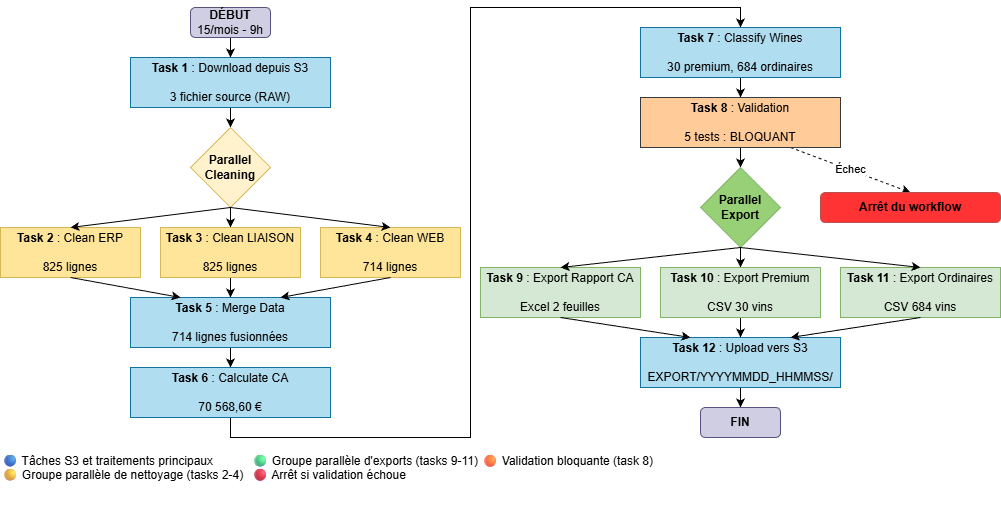

The diagram above was exported from draw.io. Its source (the exported page's mxGraphModel, read from the mxfile embedded in the PNG):
<mxGraphModel dx="2066" dy="1103" grid="1" gridSize="10" guides="1" tooltips="1" connect="1" arrows="1" fold="1" page="1" pageScale="1" pageWidth="827" pageHeight="1169" math="0" shadow="0">
  <root>
    <mxCell id="0" />
    <mxCell id="1" parent="0" />
    <mxCell id="gKZhckfCfmvkDQjUwp1X-8" edge="1" parent="1" source="gKZhckfCfmvkDQjUwp1X-1" style="edgeStyle=orthogonalEdgeStyle;rounded=0;orthogonalLoop=1;jettySize=auto;html=1;exitX=0.5;exitY=1;exitDx=0;exitDy=0;entryX=0.5;entryY=0;entryDx=0;entryDy=0;" target="gKZhckfCfmvkDQjUwp1X-2">
      <mxGeometry relative="1" as="geometry" />
    </mxCell>
    <mxCell id="gKZhckfCfmvkDQjUwp1X-1" parent="1" style="rounded=1;whiteSpace=wrap;html=1;fillColor=#d0cee2;strokeColor=#56517e;" value="&lt;b&gt;DÉBUT&lt;/b&gt;&lt;div&gt;15/mois - 9h&lt;/div&gt;" vertex="1">
      <mxGeometry height="30" width="80" x="200" y="10" as="geometry" />
    </mxCell>
    <mxCell id="gKZhckfCfmvkDQjUwp1X-9" edge="1" parent="1" source="gKZhckfCfmvkDQjUwp1X-2" style="edgeStyle=orthogonalEdgeStyle;rounded=0;orthogonalLoop=1;jettySize=auto;html=1;exitX=0.5;exitY=1;exitDx=0;exitDy=0;entryX=0.5;entryY=0;entryDx=0;entryDy=0;" target="gKZhckfCfmvkDQjUwp1X-3">
      <mxGeometry relative="1" as="geometry" />
    </mxCell>
    <mxCell id="gKZhckfCfmvkDQjUwp1X-2" parent="1" style="rounded=0;whiteSpace=wrap;html=1;verticalAlign=middle;fillColor=#b1ddf0;strokeColor=#10739e;" value="&lt;b&gt;Task 1&lt;/b&gt; : Download depuis S3&lt;div&gt;&lt;br&gt;&lt;/div&gt;&lt;div&gt;3 fichier source (RAW)&lt;/div&gt;" vertex="1">
      <mxGeometry height="50" width="200" x="140" y="60" as="geometry" />
    </mxCell>
    <mxCell id="gKZhckfCfmvkDQjUwp1X-11" edge="1" parent="1" source="gKZhckfCfmvkDQjUwp1X-3" style="edgeStyle=orthogonalEdgeStyle;rounded=0;orthogonalLoop=1;jettySize=auto;html=1;exitX=0.5;exitY=1;exitDx=0;exitDy=0;entryX=0.5;entryY=0;entryDx=0;entryDy=0;" target="gKZhckfCfmvkDQjUwp1X-5">
      <mxGeometry relative="1" as="geometry" />
    </mxCell>
    <mxCell id="gKZhckfCfmvkDQjUwp1X-3" parent="1" style="rhombus;whiteSpace=wrap;html=1;fillColor=#fff2cc;gradientColor=none;strokeColor=#d6b656;fontStyle=1" value="Parallel&lt;div&gt;Cleaning&lt;/div&gt;" vertex="1">
      <mxGeometry height="80" width="80" x="200" y="130" as="geometry" />
    </mxCell>
    <mxCell id="gKZhckfCfmvkDQjUwp1X-4" parent="1" style="rounded=0;whiteSpace=wrap;html=1;fillColor=#FFE599;strokeColor=#d6b656;" value="&lt;b&gt;Task 2&lt;/b&gt; : Clean ERP&lt;div&gt;&lt;br&gt;&lt;/div&gt;&lt;div&gt;825 lignes&lt;/div&gt;" vertex="1">
      <mxGeometry height="50" width="140" x="10" y="230" as="geometry" />
    </mxCell>
    <mxCell id="gKZhckfCfmvkDQjUwp1X-14" edge="1" parent="1" source="gKZhckfCfmvkDQjUwp1X-5" style="edgeStyle=orthogonalEdgeStyle;rounded=0;orthogonalLoop=1;jettySize=auto;html=1;exitX=0.5;exitY=1;exitDx=0;exitDy=0;entryX=0.5;entryY=0;entryDx=0;entryDy=0;" target="gKZhckfCfmvkDQjUwp1X-7">
      <mxGeometry relative="1" as="geometry" />
    </mxCell>
    <mxCell id="gKZhckfCfmvkDQjUwp1X-5" parent="1" style="rounded=0;whiteSpace=wrap;html=1;fillColor=#FFE599;strokeColor=#d6b656;" value="&lt;b&gt;Task 3&lt;/b&gt;&amp;nbsp;: Clean LIAISON&lt;div&gt;&lt;br&gt;&lt;/div&gt;&lt;div&gt;825 lignes&lt;/div&gt;" vertex="1">
      <mxGeometry height="50" width="140" x="170" y="230" as="geometry" />
    </mxCell>
    <mxCell id="gKZhckfCfmvkDQjUwp1X-6" parent="1" style="rounded=0;whiteSpace=wrap;html=1;fillColor=#FFE599;strokeColor=#d6b656;" value="&lt;b&gt;Task 4&lt;/b&gt;&amp;nbsp;: Clean WEB&lt;div&gt;&lt;br&gt;&lt;/div&gt;&lt;div&gt;714 lignes&lt;/div&gt;" vertex="1">
      <mxGeometry height="50" width="140" x="330" y="230" as="geometry" />
    </mxCell>
    <mxCell id="gKZhckfCfmvkDQjUwp1X-19" edge="1" parent="1" source="gKZhckfCfmvkDQjUwp1X-7" style="edgeStyle=orthogonalEdgeStyle;rounded=0;orthogonalLoop=1;jettySize=auto;html=1;exitX=0.5;exitY=1;exitDx=0;exitDy=0;entryX=0.5;entryY=0;entryDx=0;entryDy=0;" target="gKZhckfCfmvkDQjUwp1X-17">
      <mxGeometry relative="1" as="geometry" />
    </mxCell>
    <mxCell id="gKZhckfCfmvkDQjUwp1X-7" parent="1" style="rounded=0;whiteSpace=wrap;html=1;verticalAlign=middle;fillColor=#b1ddf0;strokeColor=#10739e;" value="&lt;b&gt;Task 5&lt;/b&gt;&amp;nbsp;: Merge Data&lt;div&gt;&lt;br&gt;&lt;/div&gt;&lt;div&gt;714 lignes fusionnées&lt;/div&gt;" vertex="1">
      <mxGeometry height="50" width="200" x="140" y="300" as="geometry" />
    </mxCell>
    <mxCell id="gKZhckfCfmvkDQjUwp1X-10" edge="1" parent="1" source="gKZhckfCfmvkDQjUwp1X-3" style="rounded=0;orthogonalLoop=1;jettySize=auto;html=1;exitX=0.5;exitY=1;exitDx=0;exitDy=0;entryX=0.5;entryY=0;entryDx=0;entryDy=0;" target="gKZhckfCfmvkDQjUwp1X-4">
      <mxGeometry relative="1" as="geometry" />
    </mxCell>
    <mxCell id="gKZhckfCfmvkDQjUwp1X-12" edge="1" parent="1" source="gKZhckfCfmvkDQjUwp1X-3" style="rounded=0;orthogonalLoop=1;jettySize=auto;html=1;exitX=0.5;exitY=1;exitDx=0;exitDy=0;entryX=0.5;entryY=0;entryDx=0;entryDy=0;" target="gKZhckfCfmvkDQjUwp1X-6">
      <mxGeometry relative="1" as="geometry" />
    </mxCell>
    <mxCell id="gKZhckfCfmvkDQjUwp1X-16" edge="1" parent="1" source="gKZhckfCfmvkDQjUwp1X-4" style="rounded=0;orthogonalLoop=1;jettySize=auto;html=1;exitX=0.5;exitY=1;exitDx=0;exitDy=0;entryX=0.25;entryY=0;entryDx=0;entryDy=0;" target="gKZhckfCfmvkDQjUwp1X-7">
      <mxGeometry relative="1" as="geometry" />
    </mxCell>
    <mxCell id="gKZhckfCfmvkDQjUwp1X-15" edge="1" parent="1" source="gKZhckfCfmvkDQjUwp1X-6" style="rounded=0;orthogonalLoop=1;jettySize=auto;html=1;exitX=0.5;exitY=1;exitDx=0;exitDy=0;entryX=0.75;entryY=0;entryDx=0;entryDy=0;" target="gKZhckfCfmvkDQjUwp1X-7">
      <mxGeometry relative="1" as="geometry" />
    </mxCell>
    <mxCell id="gKZhckfCfmvkDQjUwp1X-20" edge="1" parent="1" source="gKZhckfCfmvkDQjUwp1X-17" style="edgeStyle=orthogonalEdgeStyle;rounded=0;orthogonalLoop=1;jettySize=auto;html=1;exitX=0.5;exitY=1;exitDx=0;exitDy=0;entryX=0.5;entryY=0;entryDx=0;entryDy=0;" target="gKZhckfCfmvkDQjUwp1X-18">
      <mxGeometry relative="1" as="geometry">
        <Array as="points">
          <mxPoint x="240" y="440" />
          <mxPoint x="480" y="440" />
          <mxPoint x="480" y="10" />
          <mxPoint x="750" y="10" />
        </Array>
      </mxGeometry>
    </mxCell>
    <mxCell id="gKZhckfCfmvkDQjUwp1X-17" parent="1" style="rounded=0;whiteSpace=wrap;html=1;verticalAlign=middle;fillColor=#b1ddf0;strokeColor=#10739e;" value="&lt;b&gt;Task 6&lt;/b&gt;&amp;nbsp;: Calculate CA&lt;div&gt;&lt;br&gt;&lt;div&gt;70 568,60 €&lt;/div&gt;&lt;/div&gt;" vertex="1">
      <mxGeometry height="50" width="200" x="140" y="370" as="geometry" />
    </mxCell>
    <mxCell id="gKZhckfCfmvkDQjUwp1X-22" edge="1" parent="1" source="gKZhckfCfmvkDQjUwp1X-18" style="edgeStyle=orthogonalEdgeStyle;rounded=0;orthogonalLoop=1;jettySize=auto;html=1;exitX=0.5;exitY=1;exitDx=0;exitDy=0;entryX=0.5;entryY=0;entryDx=0;entryDy=0;" target="gKZhckfCfmvkDQjUwp1X-21">
      <mxGeometry relative="1" as="geometry" />
    </mxCell>
    <mxCell id="gKZhckfCfmvkDQjUwp1X-18" parent="1" style="rounded=0;whiteSpace=wrap;html=1;verticalAlign=middle;fillColor=#b1ddf0;strokeColor=#10739e;" value="&lt;b&gt;Task 7&lt;/b&gt;&amp;nbsp;: Classify Wines&lt;div&gt;&lt;br&gt;&lt;div&gt;30 premium, 684 ordinaires&lt;/div&gt;&lt;/div&gt;" vertex="1">
      <mxGeometry height="50" width="200" x="650" y="30" as="geometry" />
    </mxCell>
    <mxCell id="gKZhckfCfmvkDQjUwp1X-25" edge="1" parent="1" source="gKZhckfCfmvkDQjUwp1X-21" style="edgeStyle=orthogonalEdgeStyle;rounded=0;orthogonalLoop=1;jettySize=auto;html=1;exitX=0.5;exitY=1;exitDx=0;exitDy=0;entryX=0.5;entryY=0;entryDx=0;entryDy=0;" target="gKZhckfCfmvkDQjUwp1X-24">
      <mxGeometry relative="1" as="geometry" />
    </mxCell>
    <mxCell id="gKZhckfCfmvkDQjUwp1X-26" edge="1" parent="1" source="gKZhckfCfmvkDQjUwp1X-21" style="rounded=0;orthogonalLoop=1;jettySize=auto;html=1;exitX=0.75;exitY=1;exitDx=0;exitDy=0;entryX=0.5;entryY=0;entryDx=0;entryDy=0;dashed=1;" target="gKZhckfCfmvkDQjUwp1X-23" value="Échec">
      <mxGeometry relative="1" as="geometry" />
    </mxCell>
    <mxCell id="gKZhckfCfmvkDQjUwp1X-21" parent="1" style="rounded=0;whiteSpace=wrap;html=1;verticalAlign=middle;fillColor=#ffcc99;strokeColor=#36393d;" value="&lt;b&gt;Task 8&lt;/b&gt;&amp;nbsp;: Validation&lt;div&gt;&lt;br&gt;&lt;div&gt;5 tests : BLOQUANT&lt;/div&gt;&lt;/div&gt;" vertex="1">
      <mxGeometry height="50" width="200" x="650" y="100" as="geometry" />
    </mxCell>
    <mxCell id="gKZhckfCfmvkDQjUwp1X-23" parent="1" style="rounded=1;whiteSpace=wrap;html=1;fillColor=#FF3333;strokeColor=#b85450;gradientColor=none;" value="&lt;b&gt;Arrêt du workflow&lt;/b&gt;" vertex="1">
      <mxGeometry height="30" width="180" x="830" y="195" as="geometry" />
    </mxCell>
    <mxCell id="gKZhckfCfmvkDQjUwp1X-32" edge="1" parent="1" source="gKZhckfCfmvkDQjUwp1X-24" style="edgeStyle=orthogonalEdgeStyle;rounded=0;orthogonalLoop=1;jettySize=auto;html=1;exitX=0.5;exitY=1;exitDx=0;exitDy=0;entryX=0.5;entryY=0;entryDx=0;entryDy=0;" target="gKZhckfCfmvkDQjUwp1X-28">
      <mxGeometry relative="1" as="geometry" />
    </mxCell>
    <mxCell id="gKZhckfCfmvkDQjUwp1X-24" parent="1" style="rhombus;whiteSpace=wrap;html=1;fillColor=#97D077;strokeColor=#82b366;fontStyle=1" value="Parallel&lt;div&gt;Export&lt;/div&gt;" vertex="1">
      <mxGeometry height="80" width="80" x="710" y="170" as="geometry" />
    </mxCell>
    <mxCell id="gKZhckfCfmvkDQjUwp1X-35" edge="1" parent="1" source="gKZhckfCfmvkDQjUwp1X-28" style="edgeStyle=orthogonalEdgeStyle;rounded=0;orthogonalLoop=1;jettySize=auto;html=1;exitX=0.5;exitY=1;exitDx=0;exitDy=0;entryX=0.5;entryY=0;entryDx=0;entryDy=0;" target="gKZhckfCfmvkDQjUwp1X-34">
      <mxGeometry relative="1" as="geometry" />
    </mxCell>
    <mxCell id="gKZhckfCfmvkDQjUwp1X-28" parent="1" style="rounded=0;whiteSpace=wrap;html=1;verticalAlign=middle;fillColor=#d5e8d4;strokeColor=#82b366;" value="&lt;b&gt;Task 10&lt;/b&gt;&amp;nbsp;: Export Premium&lt;div&gt;&lt;br&gt;&lt;div&gt;CSV 30 vins&lt;/div&gt;&lt;/div&gt;" vertex="1">
      <mxGeometry height="50" width="160" x="670" y="270" as="geometry" />
    </mxCell>
    <mxCell id="gKZhckfCfmvkDQjUwp1X-29" parent="1" style="rounded=0;whiteSpace=wrap;html=1;verticalAlign=middle;fillColor=#d5e8d4;strokeColor=#82b366;" value="&lt;b&gt;Task 9&lt;/b&gt;&amp;nbsp;: Export Rapport CA&lt;div&gt;&lt;br&gt;&lt;div&gt;Excel 2 feuilles&lt;/div&gt;&lt;/div&gt;" vertex="1">
      <mxGeometry height="50" width="160" x="490" y="270" as="geometry" />
    </mxCell>
    <mxCell id="gKZhckfCfmvkDQjUwp1X-30" parent="1" style="rounded=0;whiteSpace=wrap;html=1;verticalAlign=middle;fillColor=#d5e8d4;strokeColor=#82b366;" value="&lt;b&gt;Task 11&lt;/b&gt;&amp;nbsp;: Export Ordinaires&lt;div&gt;&lt;br&gt;&lt;div&gt;CSV 684 vins&lt;/div&gt;&lt;/div&gt;" vertex="1">
      <mxGeometry height="50" width="160" x="850" y="270" as="geometry" />
    </mxCell>
    <mxCell id="gKZhckfCfmvkDQjUwp1X-31" edge="1" parent="1" source="gKZhckfCfmvkDQjUwp1X-24" style="rounded=0;orthogonalLoop=1;jettySize=auto;html=1;exitX=0.5;exitY=1;exitDx=0;exitDy=0;entryX=0.5;entryY=0;entryDx=0;entryDy=0;" target="gKZhckfCfmvkDQjUwp1X-29">
      <mxGeometry relative="1" as="geometry" />
    </mxCell>
    <mxCell id="gKZhckfCfmvkDQjUwp1X-33" edge="1" parent="1" source="gKZhckfCfmvkDQjUwp1X-24" style="rounded=0;orthogonalLoop=1;jettySize=auto;html=1;exitX=0.5;exitY=1;exitDx=0;exitDy=0;entryX=0.5;entryY=0;entryDx=0;entryDy=0;" target="gKZhckfCfmvkDQjUwp1X-30">
      <mxGeometry relative="1" as="geometry" />
    </mxCell>
    <mxCell id="gKZhckfCfmvkDQjUwp1X-37" edge="1" parent="1" source="gKZhckfCfmvkDQjUwp1X-34" style="edgeStyle=orthogonalEdgeStyle;rounded=0;orthogonalLoop=1;jettySize=auto;html=1;exitX=0.5;exitY=1;exitDx=0;exitDy=0;entryX=0.5;entryY=0;entryDx=0;entryDy=0;" target="gKZhckfCfmvkDQjUwp1X-36">
      <mxGeometry relative="1" as="geometry" />
    </mxCell>
    <mxCell id="gKZhckfCfmvkDQjUwp1X-34" parent="1" style="rounded=0;whiteSpace=wrap;html=1;verticalAlign=middle;fillColor=#b1ddf0;strokeColor=#10739e;" value="&lt;b&gt;Task 12&lt;/b&gt;&amp;nbsp;: Upload vers S3&lt;div&gt;&lt;span style=&quot;background-color: transparent; color: light-dark(rgb(0, 0, 0), rgb(255, 255, 255));&quot;&gt;&lt;br&gt;&lt;/span&gt;&lt;/div&gt;&lt;div&gt;&lt;span style=&quot;background-color: transparent; color: light-dark(rgb(0, 0, 0), rgb(255, 255, 255));&quot;&gt;EXPORT/YYYYMMDD_HHMMSS/&lt;/span&gt;&lt;/div&gt;" vertex="1">
      <mxGeometry height="50" width="200" x="650" y="340" as="geometry" />
    </mxCell>
    <mxCell id="gKZhckfCfmvkDQjUwp1X-36" parent="1" style="rounded=1;whiteSpace=wrap;html=1;fillColor=#d0cee2;strokeColor=#56517e;" value="&lt;b&gt;FIN&lt;/b&gt;" vertex="1">
      <mxGeometry height="30" width="80" x="710" y="410" as="geometry" />
    </mxCell>
    <mxCell id="6O1quxGBZj9QyrinmxMv-5" parent="1" style="text;whiteSpace=wrap;" value="🔵 Tâches S3 et traitements principaux&#10;🟡 Groupe parallèle de nettoyage (tasks 2-4)&#10;&#10;" vertex="1">
      <mxGeometry height="60" width="250" x="10" y="450" as="geometry" />
    </mxCell>
    <mxCell id="6O1quxGBZj9QyrinmxMv-6" parent="1" style="text;whiteSpace=wrap;" value="🟢 Groupe parallèle d'exports (tasks 9-11)&#10;🔴 Arrêt si validation échoue" vertex="1">
      <mxGeometry height="40" width="290" x="260" y="450" as="geometry" />
    </mxCell>
    <mxCell id="6O1quxGBZj9QyrinmxMv-8" parent="1" style="text;whiteSpace=wrap;" value="🟠 Validation bloquante (task 8)" vertex="1">
      <mxGeometry height="40" width="250" x="490" y="450" as="geometry" />
    </mxCell>
    <mxCell id="qwWDp5mG_TmDWMLBF8sL-3" edge="1" parent="1" source="gKZhckfCfmvkDQjUwp1X-29" style="rounded=0;orthogonalLoop=1;jettySize=auto;html=1;exitX=0.5;exitY=1;exitDx=0;exitDy=0;entryX=0.25;entryY=0;entryDx=0;entryDy=0;" target="gKZhckfCfmvkDQjUwp1X-34">
      <mxGeometry relative="1" as="geometry" />
    </mxCell>
    <mxCell id="qwWDp5mG_TmDWMLBF8sL-4" edge="1" parent="1" source="gKZhckfCfmvkDQjUwp1X-30" style="rounded=0;orthogonalLoop=1;jettySize=auto;html=1;exitX=0.5;exitY=1;exitDx=0;exitDy=0;entryX=0.75;entryY=0;entryDx=0;entryDy=0;" target="gKZhckfCfmvkDQjUwp1X-34">
      <mxGeometry relative="1" as="geometry" />
    </mxCell>
  </root>
</mxGraphModel>